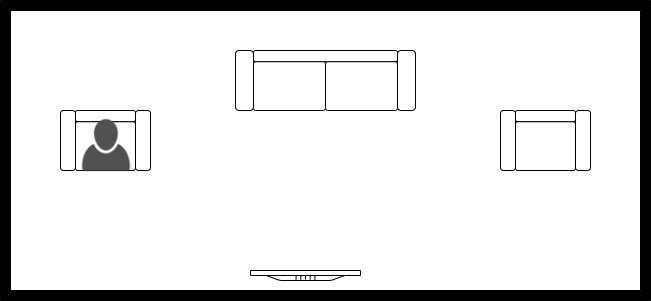

The diagram above was exported from draw.io. Its source (the exported page's mxGraphModel, read from the mxfile embedded in the PNG):
<mxGraphModel dx="1422" dy="1862" grid="1" gridSize="10" guides="1" tooltips="1" connect="1" arrows="1" fold="1" page="1" pageScale="1" pageWidth="850" pageHeight="1100" math="0" shadow="0">
  <root>
    <mxCell id="0" />
    <mxCell id="1" parent="0" />
    <mxCell id="BF9sZnJy-Kr83zwoLkjn-1" value="" style="verticalLabelPosition=bottom;html=1;verticalAlign=top;align=center;shape=mxgraph.floorplan.room;fillColor=#000000;" vertex="1" parent="1">
      <mxGeometry x="20" y="-590" width="650" height="300" as="geometry" />
    </mxCell>
    <mxCell id="BF9sZnJy-Kr83zwoLkjn-2" value="" style="verticalLabelPosition=bottom;html=1;verticalAlign=top;align=center;shape=mxgraph.floorplan.flat_tv;rotation=-180;" vertex="1" parent="1">
      <mxGeometry x="270" y="-320" width="110" height="10" as="geometry" />
    </mxCell>
    <mxCell id="BF9sZnJy-Kr83zwoLkjn-7" value="" style="verticalLabelPosition=bottom;html=1;verticalAlign=top;align=center;shape=mxgraph.floorplan.couch;" vertex="1" parent="1">
      <mxGeometry x="255" y="-540" width="180" height="60" as="geometry" />
    </mxCell>
    <mxCell id="BF9sZnJy-Kr83zwoLkjn-8" value="" style="verticalLabelPosition=bottom;html=1;verticalAlign=top;align=center;shape=mxgraph.floorplan.sofa;" vertex="1" parent="1">
      <mxGeometry x="80" y="-480" width="90" height="60" as="geometry" />
    </mxCell>
    <mxCell id="BF9sZnJy-Kr83zwoLkjn-9" value="" style="verticalLabelPosition=bottom;html=1;verticalAlign=top;align=center;shape=mxgraph.floorplan.sofa;" vertex="1" parent="1">
      <mxGeometry x="520" y="-480" width="90" height="60" as="geometry" />
    </mxCell>
    <mxCell id="BF9sZnJy-Kr83zwoLkjn-13" value="" style="shape=image;html=1;verticalAlign=top;verticalLabelPosition=bottom;labelBackgroundColor=#ffffff;imageAspect=0;aspect=fixed;image=https://cdn3.iconfinder.com/data/icons/faticons/32/user-01-128.png" vertex="1" parent="1">
      <mxGeometry x="96" y="-474" width="60" height="60" as="geometry" />
    </mxCell>
  </root>
</mxGraphModel>